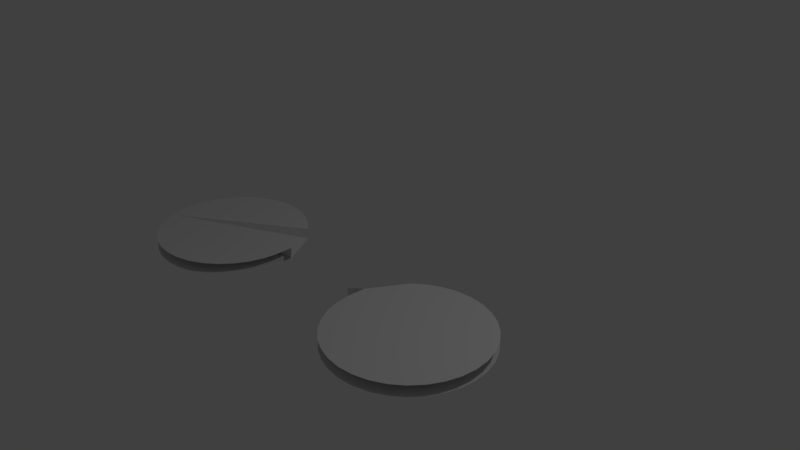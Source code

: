 # Source: fidgetspinner.blend  (saved by Blender 2.79.0; exported with 4.5.12 LTS)
import bpy
from mathutils import Matrix  # noqa: F401  (used for matrix-valued properties, if any)

bpy.ops.wm.read_factory_settings(use_empty=True)
scene = bpy.context.scene
scene.name = 'Scene'

# ---- collections
col_collection_1 = bpy.data.collections.new('Collection 1'); scene.collection.children.link(col_collection_1)

# ---- world
world_world = bpy.data.worlds.new('World'); scene.world = world_world
world_world.color = (0.05088, 0.05088, 0.05088)
world_world.use_sun_shadow = False
world_world.sun_shadow_jitter_overblur = 0.0
world_world.cycles.sampling_method = 'MANUAL'

# ---- cameras
cam_camera = bpy.data.cameras.new('Camera')
cam_camera.clip_end = 100.0
cam_camera.lens = 35.0
cam_camera.sensor_width = 32.0
cam_camera.sensor_height = 18.0
cam_camera.ortho_scale = 7.314
cam_camera.dof.focus_distance = 0.0
cam_camera.dof.aperture_fstop = 128.0

# ---- lights
light_lamp = bpy.data.lights.new('Lamp', 'POINT')
light_lamp.transmission_factor = 0.0
light_lamp.cutoff_distance = 30.0
light_lamp.energy = 100.0
light_lamp.shadow_buffer_clip_start = 1.001
light_lamp.shadow_soft_size = 0.1
light_lamp.shadow_maximum_resolution = 0.006
light_lamp.use_absolute_resolution = True

# ---- meshes
me_cylinder = bpy.data.meshes.new('Cylinder')
me_cylinder.from_pydata([(0.3827, 0.9239, 0.0709), (0.3827, 0.9239, -0.0709), (0.5556, 0.8315, 0.0709), (0.5556, 0.8315, -0.0709), (0.7071, 0.7071, 0.0709), (0.7071, 0.7071, -0.0709), (0.8315, 0.5556, 0.0709), (0.8315, 0.5556, -0.0709), (0.9239, 0.3827, 0.0709), (0.9239, 0.3827, -0.0709), (0.9808, 0.1951, 0.0709), (0.9808, 0.1951, -0.0709), (1.0, 7.55e-08, 0.0709), (1.0, 7.55e-08, -0.0709), (0.7071, -0.7071, 0.0709), (0.7071, -0.7071, -0.0709), (0.5556, -0.8315, 0.0709), (0.5556, -0.8315, -0.0709), (0.3827, -0.9239, 0.0709), (0.3827, -0.9239, -0.0709), (0.1951, -0.9808, 0.0709), (0.1951, -0.9808, -0.0709), (-3.258e-07, -1.0, 0.0709), (-3.258e-07, -1.0, -0.0709), (-0.01499, 2.873, 0.0709), (-0.01499, 2.873, -0.0709), (0.1801, 2.854, 0.0709), (0.1801, 2.854, -0.0709), (0.3677, 2.797, 0.0709), (0.3677, 2.797, -0.0709), (0.5406, 2.705, 0.0709), (0.5406, 2.705, -0.0709), (0.6921, 2.58, 0.0709), (0.6921, 2.58, -0.0709), (0.8165, 2.429, 0.0709), (0.8165, 2.429, -0.0709), (0.9089, 2.256, 0.0709), (0.9089, 2.256, -0.0709), (0.9658, 2.068, 0.0709), (0.9658, 2.068, -0.0709), (0.985, 1.873, 0.0709), (0.985, 1.873, -0.0709), (0.9658, 1.678, 0.0709), (0.9658, 1.678, -0.0709), (0.9089, 1.49, 0.0709), (0.9089, 1.49, -0.0709), (0.8165, 1.318, 0.0709), (0.8165, 1.318, -0.0709), (0.6921, 1.166, 0.0709), (0.6921, 1.166, -0.0709), (0.5406, 1.042, 0.0709), (0.5406, 1.042, -0.0709), (0.3677, 0.9493, 0.0709), (0.3677, 0.9493, -0.0709), (1.701, 0.07246, 0.0709), (1.701, 0.07246, -0.0709), (1.896, 0.05325, 0.0709), (1.896, 0.05325, -0.0709), (2.084, -0.003658, 0.0709), (2.084, -0.003658, -0.0709), (2.257, -0.09607, 0.0709), (2.257, -0.09607, -0.0709), (2.408, -0.2204, 0.0709), (2.408, -0.2204, -0.0709), (2.533, -0.372, 0.0709), (2.533, -0.372, -0.0709), (2.625, -0.5449, 0.0709), (2.625, -0.5449, -0.0709), (2.682, -0.7324, 0.0709), (2.682, -0.7324, -0.0709), (2.701, -0.9275, 0.0709), (2.701, -0.9275, -0.0709), (2.682, -1.123, 0.0709), (2.682, -1.123, -0.0709), (2.625, -1.31, 0.0709), (2.625, -1.31, -0.0709), (2.533, -1.483, 0.0709), (2.533, -1.483, -0.0709), (2.408, -1.635, 0.0709), (2.408, -1.635, -0.0709), (2.257, -1.759, 0.0709), (2.257, -1.759, -0.0709), (2.084, -1.851, 0.0709), (2.084, -1.851, -0.0709), (1.896, -1.908, 0.0709), (1.896, -1.908, -0.0709), (1.701, -1.928, 0.0709), (1.701, -1.928, -0.0709), (1.506, -1.908, 0.0709), (1.506, -1.908, -0.0709), (1.318, -1.851, 0.0709), (1.318, -1.851, -0.0709), (1.146, -1.759, 0.0709), (1.146, -1.759, -0.0709), (0.994, -1.635, 0.0709), (0.994, -1.635, -0.0709), (0.8697, -1.483, 0.0709), (0.8697, -1.483, -0.0709), (0.7772, -1.31, 0.0709), (0.7772, -1.31, -0.0709), (0.7203, -1.123, 0.0709), (0.7203, -1.123, -0.0709), (0.7011, -0.9275, 0.0709), (0.7011, -0.9275, -0.0709), (0.994, -0.2204, 0.0709), (0.994, -0.2204, -0.0709), (1.146, -0.09607, 0.0709), (1.146, -0.09607, -0.0709), (1.318, -0.003657, 0.0709), (1.318, -0.003657, -0.0709), (1.506, 0.05325, 0.0709), (1.506, 0.05325, -0.0709)], [(0, 52), (0, 2), (3, 1), (2, 4), (5, 3), (4, 6), (7, 5), (6, 8), (9, 7), (8, 10), (11, 9), (10, 12), (13, 11), (16, 18), (19, 17), (18, 20), (21, 19), (20, 22), (23, 21), (23, 22), (1, 53), (24, 26), (27, 25), (24, 25), (26, 28), (29, 27), (28, 30), (31, 29), (30, 32), (33, 31), (32, 34), (35, 33), (34, 36), (37, 35), (36, 38), (39, 37), (38, 40), (41, 39), (40, 42), (43, 41), (42, 44), (45, 43), (44, 46), (47, 45), (46, 48), (49, 47), (48, 50), (51, 49), (50, 52), (53, 51), (12, 104), (13, 105)], [(14, 15, 17, 16), (55, 57, 59, 61, 63, 65, 67, 69, 71, 73, 75, 77, 79, 81, 83, 85, 87, 89, 91, 93, 95, 97, 99, 101, 103, 15, 14, 102, 100, 98, 96, 94, 92, 90, 88, 86, 84, 82, 80, 78, 76, 74, 72, 70, 68, 66, 64, 62, 60, 58, 56, 54, 110, 108, 106, 104, 105, 107, 109, 111)])
me_cylinder.use_remesh_preserve_volume = False
me_cylinder.use_remesh_preserve_attributes = False
me_cylinder.use_mirror_vertex_groups = False
me_cylinder.update()

# ---- objects
ob_cylinder = bpy.data.objects.new('Cylinder', me_cylinder)
ob_lamp = bpy.data.objects.new('Lamp', light_lamp)
ob_camera = bpy.data.objects.new('Camera', cam_camera)

# ---- transforms, parenting, visibility, modifiers, constraints
ob_cylinder.location = (-0.003746, 0.003746, -0.003745)
ob_cylinder.lineart.crease_threshold = 0.0
_m = ob_cylinder.modifiers.new('Mirror', 'MIRROR')
ob_lamp.location = (4.076, 1.005, 5.904)
ob_lamp.rotation_euler = (0.6503, 0.05522, 1.866)
ob_lamp.lock_rotations_4d = False
ob_lamp.empty_display_type = 'ARROWS'
ob_lamp.color = (0.0, 0.0, 0.0, 0.0)
ob_lamp.lineart.crease_threshold = 0.0
ob_camera.location = (7.481, -6.508, 5.344)
ob_camera.rotation_euler = (1.109, 0.0, 0.8149)
ob_camera.lock_rotations_4d = False
ob_camera.empty_display_type = 'ARROWS'
ob_camera.color = (0.0, 0.0, 0.0, 0.0)
ob_camera.display_type = 'WIRE'
ob_camera.lineart.crease_threshold = 0.0

# ---- collection membership
col_collection_1.objects.link(ob_cylinder)
col_collection_1.objects.link(ob_lamp)
col_collection_1.objects.link(ob_camera)

# ---- scene / render settings (as saved in the file)
scene.camera = ob_camera
scene.frame_start = 1; scene.frame_end = 250; scene.frame_set(1)
scene.render.engine = 'BLENDER_EEVEE_NEXT'
scene.render.resolution_percentage = 50
scene.render.dither_intensity = 0.0
scene.cycles.use_denoising = False
scene.cycles.samples = 128
scene.cycles.sampling_pattern = 'TABULATED_SOBOL'
scene.cycles.use_adaptive_sampling = False
scene.cycles.use_light_tree = False
scene.cycles.blur_glossy = 0.0
scene.cycles.sample_clamp_indirect = 0.0
scene.view_settings.view_transform = 'Standard'
bpy.context.view_layer.update()
